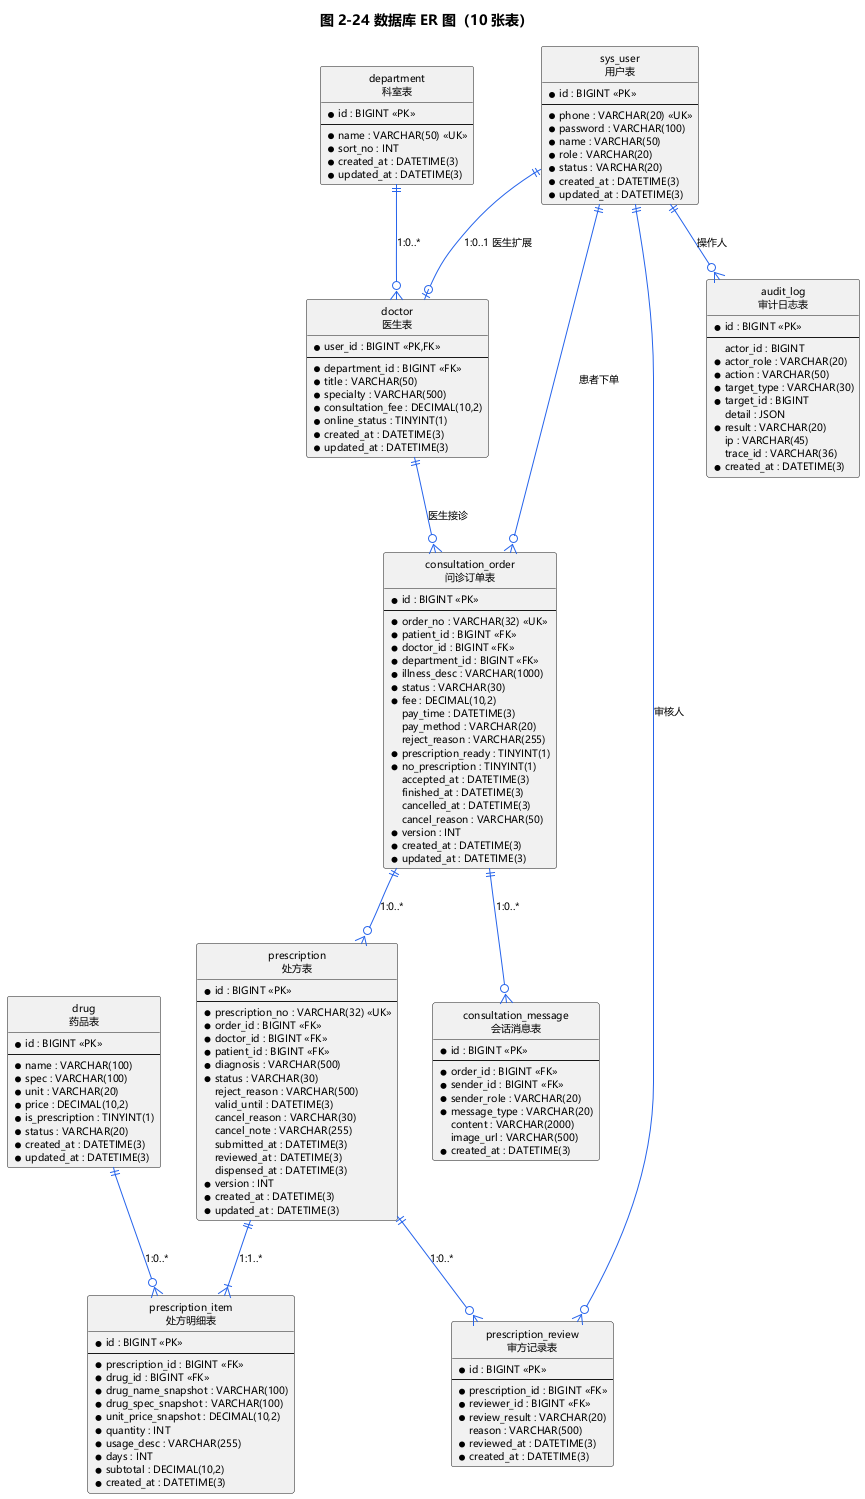

The diagram above was rendered by PlantUML. Its source (embedded in the PNG):
@startuml database-er
title 图 2-24 数据库 ER 图（10 张表）

skinparam {
  DefaultFontName Microsoft YaHei
  DefaultFontSize 10
  shadowing false
  ArrowColor #2563EB
  BorderColor #94A3B8
  EntityBackgroundColor #FFFFFF
  EntityBorderColor #94A3B8
}
hide circle
hide empty methods
top to bottom direction

entity "sys_user\n用户表" as sys_user {
  * id : BIGINT <<PK>>
  --
  * phone : VARCHAR(20) <<UK>>
  * password : VARCHAR(100)
  * name : VARCHAR(50)
  * role : VARCHAR(20)
  * status : VARCHAR(20)
  * created_at : DATETIME(3)
  * updated_at : DATETIME(3)
}

entity "department\n科室表" as department {
  * id : BIGINT <<PK>>
  --
  * name : VARCHAR(50) <<UK>>
  * sort_no : INT
  * created_at : DATETIME(3)
  * updated_at : DATETIME(3)
}

entity "doctor\n医生表" as doctor {
  * user_id : BIGINT <<PK,FK>>
  --
  * department_id : BIGINT <<FK>>
  * title : VARCHAR(50)
  * specialty : VARCHAR(500)
  * consultation_fee : DECIMAL(10,2)
  * online_status : TINYINT(1)
  * created_at : DATETIME(3)
  * updated_at : DATETIME(3)
}

entity "consultation_order\n问诊订单表" as orders {
  * id : BIGINT <<PK>>
  --
  * order_no : VARCHAR(32) <<UK>>
  * patient_id : BIGINT <<FK>>
  * doctor_id : BIGINT <<FK>>
  * department_id : BIGINT <<FK>>
  * illness_desc : VARCHAR(1000)
  * status : VARCHAR(30)
  * fee : DECIMAL(10,2)
  pay_time : DATETIME(3)
  pay_method : VARCHAR(20)
  reject_reason : VARCHAR(255)
  * prescription_ready : TINYINT(1)
  * no_prescription : TINYINT(1)
  accepted_at : DATETIME(3)
  finished_at : DATETIME(3)
  cancelled_at : DATETIME(3)
  cancel_reason : VARCHAR(50)
  * version : INT
  * created_at : DATETIME(3)
  * updated_at : DATETIME(3)
}

entity "consultation_message\n会话消息表" as message {
  * id : BIGINT <<PK>>
  --
  * order_id : BIGINT <<FK>>
  * sender_id : BIGINT <<FK>>
  * sender_role : VARCHAR(20)
  * message_type : VARCHAR(20)
  content : VARCHAR(2000)
  image_url : VARCHAR(500)
  * created_at : DATETIME(3)
}

entity "drug\n药品表" as drug {
  * id : BIGINT <<PK>>
  --
  * name : VARCHAR(100)
  * spec : VARCHAR(100)
  * unit : VARCHAR(20)
  * price : DECIMAL(10,2)
  * is_prescription : TINYINT(1)
  * status : VARCHAR(20)
  * created_at : DATETIME(3)
  * updated_at : DATETIME(3)
}

entity "prescription\n处方表" as prescription {
  * id : BIGINT <<PK>>
  --
  * prescription_no : VARCHAR(32) <<UK>>
  * order_id : BIGINT <<FK>>
  * doctor_id : BIGINT <<FK>>
  * patient_id : BIGINT <<FK>>
  * diagnosis : VARCHAR(500)
  * status : VARCHAR(30)
  reject_reason : VARCHAR(500)
  valid_until : DATETIME(3)
  cancel_reason : VARCHAR(30)
  cancel_note : VARCHAR(255)
  submitted_at : DATETIME(3)
  reviewed_at : DATETIME(3)
  dispensed_at : DATETIME(3)
  * version : INT
  * created_at : DATETIME(3)
  * updated_at : DATETIME(3)
}

entity "prescription_item\n处方明细表" as item {
  * id : BIGINT <<PK>>
  --
  * prescription_id : BIGINT <<FK>>
  * drug_id : BIGINT <<FK>>
  * drug_name_snapshot : VARCHAR(100)
  * drug_spec_snapshot : VARCHAR(100)
  * unit_price_snapshot : DECIMAL(10,2)
  * quantity : INT
  * usage_desc : VARCHAR(255)
  * days : INT
  * subtotal : DECIMAL(10,2)
  * created_at : DATETIME(3)
}

entity "prescription_review\n审方记录表" as review {
  * id : BIGINT <<PK>>
  --
  * prescription_id : BIGINT <<FK>>
  * reviewer_id : BIGINT <<FK>>
  * review_result : VARCHAR(20)
  reason : VARCHAR(500)
  * reviewed_at : DATETIME(3)
  * created_at : DATETIME(3)
}

entity "audit_log\n审计日志表" as audit {
  * id : BIGINT <<PK>>
  --
  actor_id : BIGINT
  * actor_role : VARCHAR(20)
  * action : VARCHAR(50)
  * target_type : VARCHAR(30)
  * target_id : BIGINT
  detail : JSON
  * result : VARCHAR(20)
  ip : VARCHAR(45)
  trace_id : VARCHAR(36)
  * created_at : DATETIME(3)
}

sys_user ||--o| doctor : 1:0..1 医生扩展
department ||--o{ doctor : 1:0..*
sys_user ||--o{ orders : 患者下单
doctor ||--o{ orders : 医生接诊
orders ||--o{ message : 1:0..*
orders ||--o{ prescription : 1:0..*
prescription ||--|{ item : 1:1..*
drug ||--o{ item : 1:0..*
prescription ||--o{ review : 1:0..*
sys_user ||--o{ review : 审核人
sys_user ||--o{ audit : 操作人

@enduml